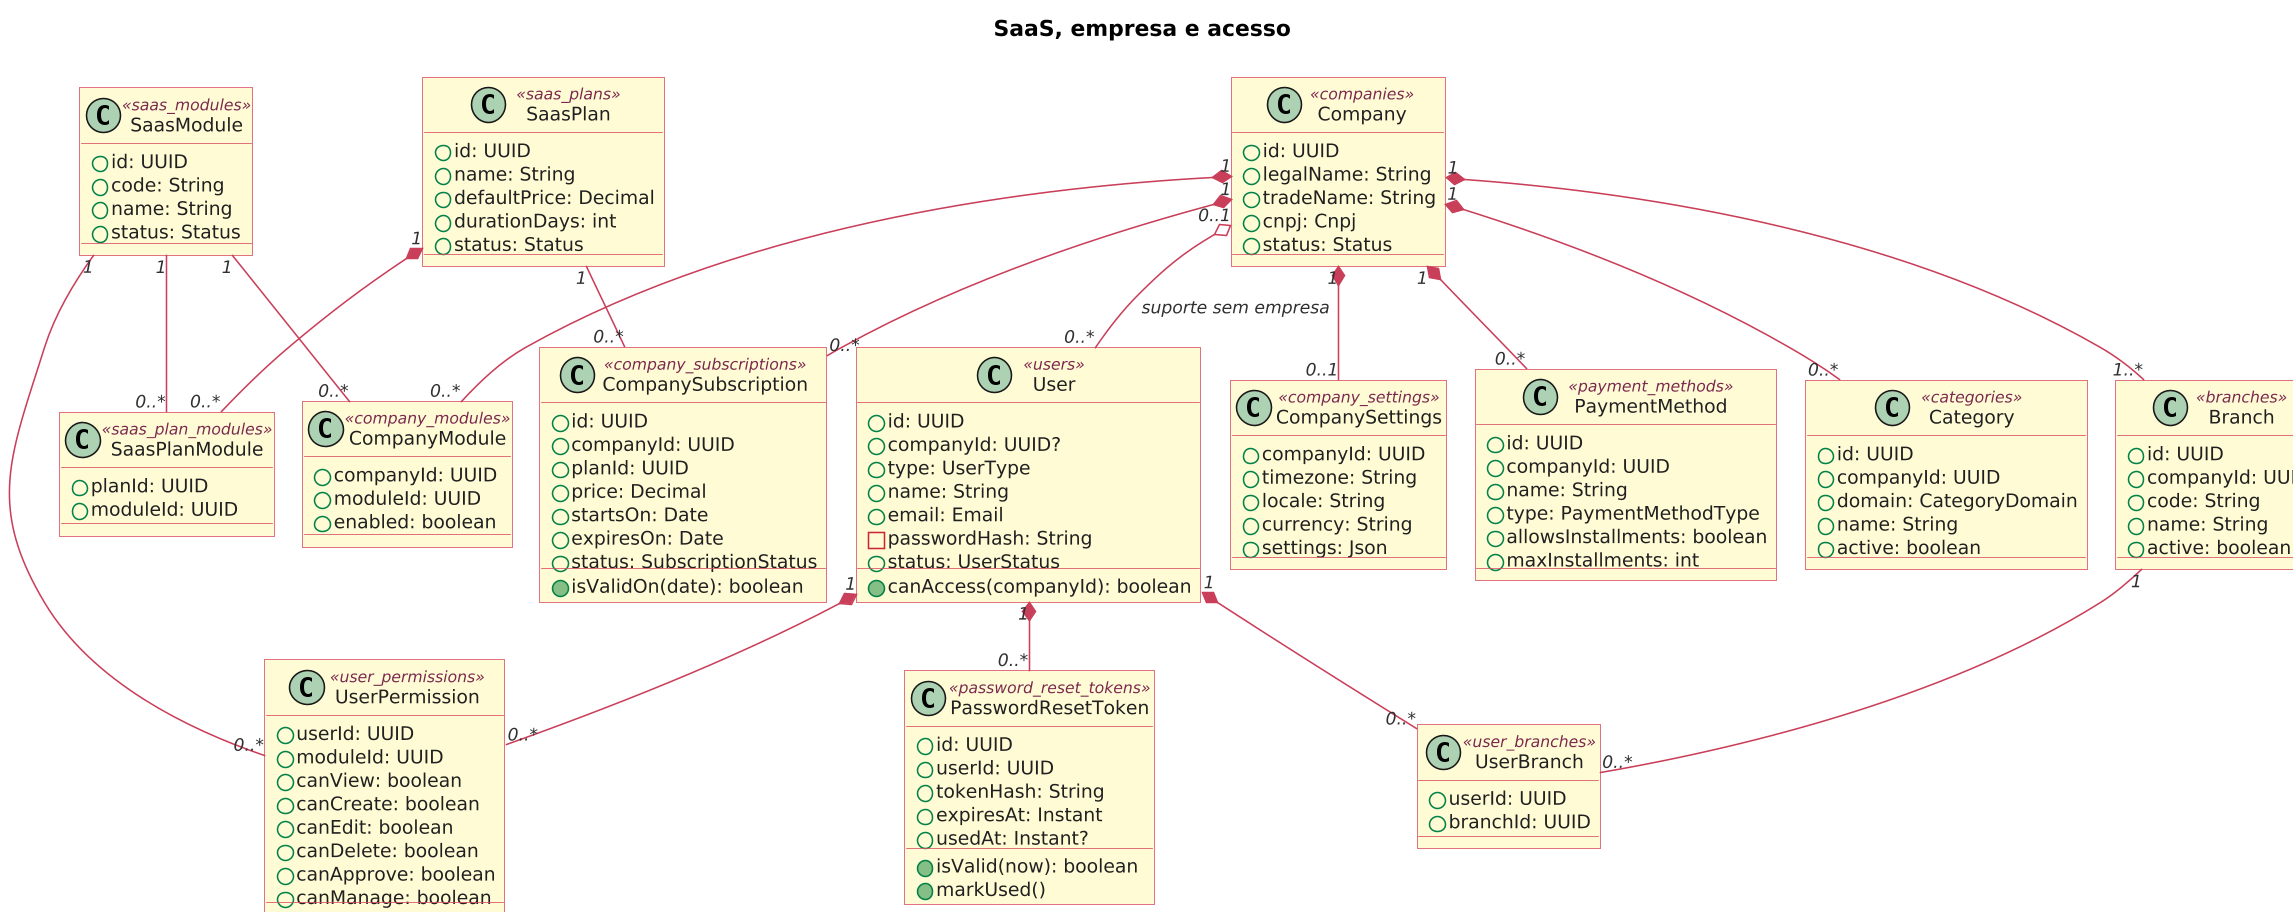

The diagram above was rendered by PlantUML. Its source (embedded in the PNG):
@startuml SaasEmpresaAcesso
!include tema-macaratti.puml
title SaaS, empresa e acesso

class SaasPlan <<saas_plans>> {
  +id: UUID
  +name: String
  +defaultPrice: Decimal
  +durationDays: int
  +status: Status
}
class SaasModule <<saas_modules>> {
  +id: UUID
  +code: String
  +name: String
  +status: Status
}
class SaasPlanModule <<saas_plan_modules>> {
  +planId: UUID
  +moduleId: UUID
}
class Company <<companies>> {
  +id: UUID
  +legalName: String
  +tradeName: String
  +cnpj: Cnpj
  +status: Status
}
class CompanySubscription <<company_subscriptions>> {
  +id: UUID
  +companyId: UUID
  +planId: UUID
  +price: Decimal
  +startsOn: Date
  +expiresOn: Date
  +status: SubscriptionStatus
  +isValidOn(date): boolean
}
class CompanyModule <<company_modules>> {
  +companyId: UUID
  +moduleId: UUID
  +enabled: boolean
}
class Branch <<branches>> {
  +id: UUID
  +companyId: UUID
  +code: String
  +name: String
  +active: boolean
}
class CompanySettings <<company_settings>> {
  +companyId: UUID
  +timezone: String
  +locale: String
  +currency: String
  +settings: Json
}
class PaymentMethod <<payment_methods>> {
  +id: UUID
  +companyId: UUID
  +name: String
  +type: PaymentMethodType
  +allowsInstallments: boolean
  +maxInstallments: int
}
class Category <<categories>> {
  +id: UUID
  +companyId: UUID
  +domain: CategoryDomain
  +name: String
  +active: boolean
}
class User <<users>> {
  +id: UUID
  +companyId: UUID?
  +type: UserType
  +name: String
  +email: Email
  -passwordHash: String
  +status: UserStatus
  +canAccess(companyId): boolean
}
class UserPermission <<user_permissions>> {
  +userId: UUID
  +moduleId: UUID
  +canView: boolean
  +canCreate: boolean
  +canEdit: boolean
  +canDelete: boolean
  +canApprove: boolean
  +canManage: boolean
}
class UserBranch <<user_branches>> {
  +userId: UUID
  +branchId: UUID
}
class PasswordResetToken <<password_reset_tokens>> {
  +id: UUID
  +userId: UUID
  +tokenHash: String
  +expiresAt: Instant
  +usedAt: Instant?
  +isValid(now): boolean
  +markUsed()
}

SaasPlan "1" *-- "0..*" SaasPlanModule
SaasModule "1" -- "0..*" SaasPlanModule
Company "1" *-- "0..*" CompanySubscription
SaasPlan "1" -- "0..*" CompanySubscription
Company "1" *-- "0..*" CompanyModule
SaasModule "1" -- "0..*" CompanyModule
Company "1" *-- "1..*" Branch
Company "1" *-- "0..1" CompanySettings
Company "1" *-- "0..*" PaymentMethod
Company "1" *-- "0..*" Category
Company "0..1" o-- "0..*" User : suporte sem empresa
User "1" *-- "0..*" UserPermission
SaasModule "1" -- "0..*" UserPermission
User "1" *-- "0..*" UserBranch
Branch "1" -- "0..*" UserBranch
User "1" *-- "0..*" PasswordResetToken
@enduml